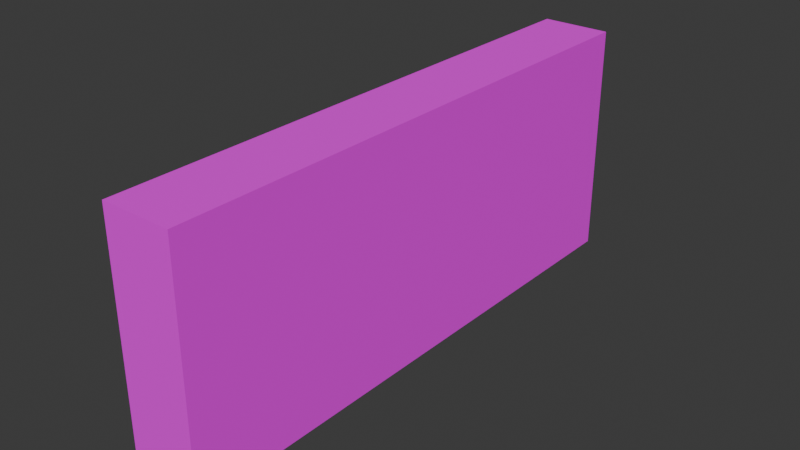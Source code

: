 # Source: tijolo_pai.blend  (saved by Blender 5.0.118; exported with 4.5.12 LTS)
import bpy
from mathutils import Matrix  # noqa: F401  (used for matrix-valued properties, if any)

bpy.ops.wm.read_factory_settings(use_empty=True)
scene = bpy.context.scene
scene.name = 'Scene'

# ---- collections
col_collection = bpy.data.collections.new('Collection'); scene.collection.children.link(col_collection)

# ---- images (referenced by path relative to the original .blend; pixels are not part of the script)
import os
ASSET_DIR = os.environ.get("B2B_ASSET_DIR", "")  # directory of the original .blend (textures are referenced by path, not embedded)
HERE = os.path.dirname(os.path.abspath(__file__))  # packed textures are extracted next to this script under _unpacked/

def load_image(name, relpath, width, height, colorspace="sRGB"):
    """Load a texture the original file referenced (path relative to the .blend, or extracted next to this script)."""
    p = next((c for c in (os.path.join(HERE, relpath), os.path.join(ASSET_DIR, relpath)) if relpath and os.path.exists(c)), "")
    if p:
        img = bpy.data.images.load(p, check_existing=True)
        img.name = name
    else:  # same state as the original file: an image datablock whose file is absent (Cycles renders it pink)
        img = bpy.data.images.new(name, width, height)
        img.source = "FILE"
        img.filepath = "//" + (relpath or name)
    img.colorspace_settings.name = colorspace
    return img
img_brick_tex = load_image('Brick tex', 'Brick tex.png', 1024, 1024, 'sRGB')

# ---- materials (node trees are filled in below, after node groups)
mat_tijol_o = bpy.data.materials.new('tijolão')

# ---- material node trees
mat_tijol_o.use_nodes = True; mat_tijol_o.node_tree.nodes.clear()
_N = mat_tijol_o.node_tree.nodes; _L = mat_tijol_o.node_tree.links
n0 = _N.new('ShaderNodeBsdfPrincipled'); n0.name = 'Principled BSDF'; n0.location = (-210, 98)
n0.inputs[1].default_value = 0.1182
n0.inputs[2].default_value = 0.8455
n1 = _N.new('ShaderNodeOutputMaterial'); n1.name = 'Material Output'; n1.location = (200, 100)
n2 = _N.new('ShaderNodeTexImage'); n2.name = 'Image Texture'; n2.location = (-634, 106)
n2.image = img_brick_tex
_L.new(n0.outputs[0], n1.inputs[0])
_L.new(n2.outputs[0], n0.inputs[0])
n1.is_active_output = True

# ---- world
world_world = bpy.data.worlds.new('World'); scene.world = world_world
world_world.use_nodes = True; world_world.node_tree.nodes.clear()
_N = world_world.node_tree.nodes; _L = world_world.node_tree.links
n0 = _N.new('ShaderNodeOutputWorld'); n0.name = 'World Output'; n0.location = (200, 100)
n1 = _N.new('ShaderNodeBackground'); n1.name = 'Background'; n1.location = (-200, 100)
n1.inputs[0].default_value = (0.05088, 0.05088, 0.05088, 1.0)
_L.new(n1.outputs[0], n0.inputs[0])
n0.is_active_output = True
world_world.color = (0.05088, 0.05088, 0.05088)
world_world.sun_shadow_jitter_overblur = 0.0

# ---- meshes
me_cube_001 = bpy.data.meshes.new('Cube.001')
me_cube_001.from_pydata([(-1.0, -1.0, -1.0), (-1.0, -1.0, 1.0), (-1.0, 1.0, -1.0), (-1.0, 1.0, 1.0), (1.0, -1.0, -1.0), (1.0, -1.0, 1.0), (1.0, 1.0, -1.0), (1.0, 1.0, 1.0)], [], [(0, 1, 3, 2), (2, 3, 7, 6), (6, 7, 5, 4), (4, 5, 1, 0), (2, 6, 4, 0), (7, 3, 1, 5)])
me_cube_001.polygons.foreach_set('material_index', [1, 1, 1, 1, 1, 1])
_uv = me_cube_001.uv_layers.new(name='UVMap')
_uv.uv.foreach_set('vector', [0.25, 8.659e-05, 0.5, 8.659e-05, 0.5, 0.25, 0.25, 0.25, 0.25, 0.25, 0.5, 0.25, 0.5, 0.5, 0.25, 0.5, 0.25, 0.5, 0.5, 0.5, 0.5, 0.75, 0.25, 0.75, 0.25, 0.75, 0.5, 0.75, 0.5, 0.9999, 0.25, 0.9999, 8.659e-05, 0.5, 0.25, 0.5, 0.25, 0.75, 8.658e-05, 0.75, 0.5, 0.5, 0.75, 0.5, 0.75, 0.75, 0.5, 0.75])
me_cube_001.materials.append(mat_tijol_o)
me_cube_001.materials.append(mat_tijol_o)
me_cube_001.update()

# ---- objects
ob_cube = bpy.data.objects.new('Cube', me_cube_001)

# ---- transforms, parenting, visibility, modifiers, constraints
ob_cube.location = (0.0, 0.0, 0.0)
ob_cube.scale = (0.6559, 5.255, 2.222)

# ---- collection membership
col_collection.objects.link(ob_cube)

# ---- scene / render settings (as saved in the file)
scene.frame_start = 1; scene.frame_end = 250; scene.frame_set(1)
scene.render.engine = 'CYCLES'
scene.render.bake_bias = 0.0
scene.render.bake_samples = 0
scene.cycles.sampling_pattern = 'TABULATED_SOBOL'
scene.cycles.bake_type = 'DIFFUSE'
scene.eevee.use_volume_custom_range = False
bpy.context.view_layer.update()

# ---- added for rendering (the .blend has no active camera and no usable light): camera, sun
cam_auto = bpy.data.cameras.new('AutoCamera')
cam_auto.lens = 50.0
cam_auto.sensor_width = 36.0
cam_auto.clip_end = 1000.0
ob_auto_camera = bpy.data.objects.new('AutoCamera', cam_auto)
scene.collection.objects.link(ob_auto_camera)
ob_auto_camera.location = (10.6273, -12.7528, 8.50187)
ob_auto_camera.rotation_euler = (1.09748, -7.21219e-08, 0.694738)
scene.camera = ob_auto_camera
light_auto_sun = bpy.data.lights.new('AutoSun', 'SUN')
light_auto_sun.energy = 3.0
light_auto_sun.angle = 0.0523599
ob_auto_sun = bpy.data.objects.new('AutoSun', light_auto_sun)
scene.collection.objects.link(ob_auto_sun)
ob_auto_sun.rotation_euler = (0.872665, 0.174533, 0.523599)
bpy.context.view_layer.update()
